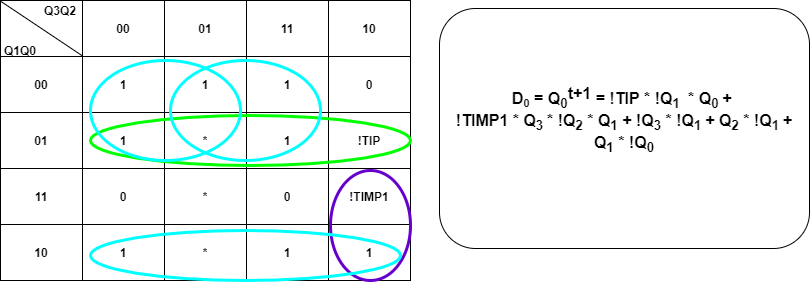

The diagram above was exported from draw.io. Its source (the exported page's mxGraphModel, read from the mxfile embedded in the PNG):
<mxGraphModel dx="1038" dy="491" grid="1" gridSize="10" guides="1" tooltips="1" connect="1" arrows="1" fold="1" page="1" pageScale="1.5" pageWidth="1169" pageHeight="826" background="#ffffff" math="0" shadow="0">
  <root>
    <mxCell id="Ksjegz-SQPVA8QKdCbjO-0" style=";html=1;" />
    <mxCell id="Ksjegz-SQPVA8QKdCbjO-1" style=";html=1;" parent="Ksjegz-SQPVA8QKdCbjO-0" />
    <mxCell id="Ksjegz-SQPVA8QKdCbjO-2" value="" style="shape=table;html=1;whiteSpace=wrap;startSize=0;container=1;collapsible=0;childLayout=tableLayout;fontStyle=1" vertex="1" parent="Ksjegz-SQPVA8QKdCbjO-1">
      <mxGeometry x="190" y="280" width="410" height="280" as="geometry" />
    </mxCell>
    <mxCell id="Ksjegz-SQPVA8QKdCbjO-3" value="" style="shape=partialRectangle;html=1;whiteSpace=wrap;collapsible=0;dropTarget=0;pointerEvents=0;fillColor=none;top=0;left=0;bottom=0;right=0;points=[[0,0.5],[1,0.5]];portConstraint=eastwest;fontStyle=1" vertex="1" parent="Ksjegz-SQPVA8QKdCbjO-2">
      <mxGeometry width="410" height="56" as="geometry" />
    </mxCell>
    <mxCell id="Ksjegz-SQPVA8QKdCbjO-4" value="&amp;nbsp;" style="shape=partialRectangle;html=1;whiteSpace=wrap;connectable=0;overflow=hidden;fillColor=none;top=0;left=0;bottom=0;right=0;fontStyle=1" vertex="1" parent="Ksjegz-SQPVA8QKdCbjO-3">
      <mxGeometry width="82" height="56" as="geometry" />
    </mxCell>
    <mxCell id="Ksjegz-SQPVA8QKdCbjO-5" value="00" style="shape=partialRectangle;html=1;whiteSpace=wrap;connectable=0;overflow=hidden;fillColor=none;top=0;left=0;bottom=0;right=0;fontStyle=1" vertex="1" parent="Ksjegz-SQPVA8QKdCbjO-3">
      <mxGeometry x="82" width="82" height="56" as="geometry" />
    </mxCell>
    <mxCell id="Ksjegz-SQPVA8QKdCbjO-6" value="01" style="shape=partialRectangle;html=1;whiteSpace=wrap;connectable=0;overflow=hidden;fillColor=none;top=0;left=0;bottom=0;right=0;fontStyle=1" vertex="1" parent="Ksjegz-SQPVA8QKdCbjO-3">
      <mxGeometry x="164" width="82" height="56" as="geometry" />
    </mxCell>
    <mxCell id="Ksjegz-SQPVA8QKdCbjO-7" value="11" style="shape=partialRectangle;html=1;whiteSpace=wrap;connectable=0;overflow=hidden;fillColor=none;top=0;left=0;bottom=0;right=0;fontStyle=1" vertex="1" parent="Ksjegz-SQPVA8QKdCbjO-3">
      <mxGeometry x="246" width="82" height="56" as="geometry" />
    </mxCell>
    <mxCell id="Ksjegz-SQPVA8QKdCbjO-8" value="10" style="shape=partialRectangle;html=1;whiteSpace=wrap;connectable=0;overflow=hidden;fillColor=none;top=0;left=0;bottom=0;right=0;fontStyle=1" vertex="1" parent="Ksjegz-SQPVA8QKdCbjO-3">
      <mxGeometry x="328" width="82" height="56" as="geometry" />
    </mxCell>
    <mxCell id="Ksjegz-SQPVA8QKdCbjO-9" value="" style="shape=partialRectangle;html=1;whiteSpace=wrap;collapsible=0;dropTarget=0;pointerEvents=0;fillColor=none;top=0;left=0;bottom=0;right=0;points=[[0,0.5],[1,0.5]];portConstraint=eastwest;fontStyle=1" vertex="1" parent="Ksjegz-SQPVA8QKdCbjO-2">
      <mxGeometry y="56" width="410" height="56" as="geometry" />
    </mxCell>
    <mxCell id="Ksjegz-SQPVA8QKdCbjO-10" value="00" style="shape=partialRectangle;html=1;whiteSpace=wrap;connectable=0;overflow=hidden;fillColor=none;top=0;left=0;bottom=0;right=0;fontStyle=1" vertex="1" parent="Ksjegz-SQPVA8QKdCbjO-9">
      <mxGeometry width="82" height="56" as="geometry" />
    </mxCell>
    <mxCell id="Ksjegz-SQPVA8QKdCbjO-11" value="1" style="shape=partialRectangle;html=1;whiteSpace=wrap;connectable=0;overflow=hidden;fillColor=none;top=0;left=0;bottom=0;right=0;fontStyle=1" vertex="1" parent="Ksjegz-SQPVA8QKdCbjO-9">
      <mxGeometry x="82" width="82" height="56" as="geometry" />
    </mxCell>
    <mxCell id="Ksjegz-SQPVA8QKdCbjO-12" value="1" style="shape=partialRectangle;html=1;whiteSpace=wrap;connectable=0;overflow=hidden;fillColor=none;top=0;left=0;bottom=0;right=0;fontStyle=1" vertex="1" parent="Ksjegz-SQPVA8QKdCbjO-9">
      <mxGeometry x="164" width="82" height="56" as="geometry" />
    </mxCell>
    <mxCell id="Ksjegz-SQPVA8QKdCbjO-13" value="1" style="shape=partialRectangle;html=1;whiteSpace=wrap;connectable=0;overflow=hidden;fillColor=none;top=0;left=0;bottom=0;right=0;fontStyle=1" vertex="1" parent="Ksjegz-SQPVA8QKdCbjO-9">
      <mxGeometry x="246" width="82" height="56" as="geometry" />
    </mxCell>
    <mxCell id="Ksjegz-SQPVA8QKdCbjO-14" value="0" style="shape=partialRectangle;html=1;whiteSpace=wrap;connectable=0;overflow=hidden;fillColor=none;top=0;left=0;bottom=0;right=0;fontStyle=1" vertex="1" parent="Ksjegz-SQPVA8QKdCbjO-9">
      <mxGeometry x="328" width="82" height="56" as="geometry" />
    </mxCell>
    <mxCell id="Ksjegz-SQPVA8QKdCbjO-15" value="" style="shape=partialRectangle;html=1;whiteSpace=wrap;collapsible=0;dropTarget=0;pointerEvents=0;fillColor=none;top=0;left=0;bottom=0;right=0;points=[[0,0.5],[1,0.5]];portConstraint=eastwest;fontStyle=1" vertex="1" parent="Ksjegz-SQPVA8QKdCbjO-2">
      <mxGeometry y="112" width="410" height="56" as="geometry" />
    </mxCell>
    <mxCell id="Ksjegz-SQPVA8QKdCbjO-16" value="01" style="shape=partialRectangle;html=1;whiteSpace=wrap;connectable=0;overflow=hidden;fillColor=none;top=0;left=0;bottom=0;right=0;fontStyle=1" vertex="1" parent="Ksjegz-SQPVA8QKdCbjO-15">
      <mxGeometry width="82" height="56" as="geometry" />
    </mxCell>
    <mxCell id="Ksjegz-SQPVA8QKdCbjO-17" value="1" style="shape=partialRectangle;html=1;whiteSpace=wrap;connectable=0;overflow=hidden;fillColor=none;top=0;left=0;bottom=0;right=0;fontStyle=1" vertex="1" parent="Ksjegz-SQPVA8QKdCbjO-15">
      <mxGeometry x="82" width="82" height="56" as="geometry" />
    </mxCell>
    <mxCell id="Ksjegz-SQPVA8QKdCbjO-18" value="*" style="shape=partialRectangle;html=1;whiteSpace=wrap;connectable=0;overflow=hidden;fillColor=none;top=0;left=0;bottom=0;right=0;fontStyle=1" vertex="1" parent="Ksjegz-SQPVA8QKdCbjO-15">
      <mxGeometry x="164" width="82" height="56" as="geometry" />
    </mxCell>
    <mxCell id="Ksjegz-SQPVA8QKdCbjO-19" value="1" style="shape=partialRectangle;html=1;whiteSpace=wrap;connectable=0;overflow=hidden;fillColor=none;top=0;left=0;bottom=0;right=0;fontStyle=1" vertex="1" parent="Ksjegz-SQPVA8QKdCbjO-15">
      <mxGeometry x="246" width="82" height="56" as="geometry" />
    </mxCell>
    <mxCell id="Ksjegz-SQPVA8QKdCbjO-20" value="!TIP" style="shape=partialRectangle;html=1;whiteSpace=wrap;connectable=0;overflow=hidden;fillColor=none;top=0;left=0;bottom=0;right=0;fontStyle=1" vertex="1" parent="Ksjegz-SQPVA8QKdCbjO-15">
      <mxGeometry x="328" width="82" height="56" as="geometry" />
    </mxCell>
    <mxCell id="Ksjegz-SQPVA8QKdCbjO-21" value="" style="shape=partialRectangle;html=1;whiteSpace=wrap;collapsible=0;dropTarget=0;pointerEvents=0;fillColor=none;top=0;left=0;bottom=0;right=0;points=[[0,0.5],[1,0.5]];portConstraint=eastwest;fontStyle=1" vertex="1" parent="Ksjegz-SQPVA8QKdCbjO-2">
      <mxGeometry y="168" width="410" height="56" as="geometry" />
    </mxCell>
    <mxCell id="Ksjegz-SQPVA8QKdCbjO-22" value="11" style="shape=partialRectangle;html=1;whiteSpace=wrap;connectable=0;overflow=hidden;fillColor=none;top=0;left=0;bottom=0;right=0;fontStyle=1" vertex="1" parent="Ksjegz-SQPVA8QKdCbjO-21">
      <mxGeometry width="82" height="56" as="geometry" />
    </mxCell>
    <mxCell id="Ksjegz-SQPVA8QKdCbjO-23" value="0" style="shape=partialRectangle;html=1;whiteSpace=wrap;connectable=0;overflow=hidden;fillColor=none;top=0;left=0;bottom=0;right=0;fontStyle=1" vertex="1" parent="Ksjegz-SQPVA8QKdCbjO-21">
      <mxGeometry x="82" width="82" height="56" as="geometry" />
    </mxCell>
    <mxCell id="Ksjegz-SQPVA8QKdCbjO-24" value="*" style="shape=partialRectangle;html=1;whiteSpace=wrap;connectable=0;overflow=hidden;fillColor=none;top=0;left=0;bottom=0;right=0;fontStyle=1" vertex="1" parent="Ksjegz-SQPVA8QKdCbjO-21">
      <mxGeometry x="164" width="82" height="56" as="geometry" />
    </mxCell>
    <mxCell id="Ksjegz-SQPVA8QKdCbjO-25" value="0" style="shape=partialRectangle;html=1;whiteSpace=wrap;connectable=0;overflow=hidden;fillColor=none;top=0;left=0;bottom=0;right=0;fontStyle=1" vertex="1" parent="Ksjegz-SQPVA8QKdCbjO-21">
      <mxGeometry x="246" width="82" height="56" as="geometry" />
    </mxCell>
    <mxCell id="Ksjegz-SQPVA8QKdCbjO-26" value="!TIMP1" style="shape=partialRectangle;html=1;whiteSpace=wrap;connectable=0;overflow=hidden;fillColor=none;top=0;left=0;bottom=0;right=0;fontStyle=1" vertex="1" parent="Ksjegz-SQPVA8QKdCbjO-21">
      <mxGeometry x="328" width="82" height="56" as="geometry" />
    </mxCell>
    <mxCell id="Ksjegz-SQPVA8QKdCbjO-27" value="" style="shape=partialRectangle;html=1;whiteSpace=wrap;collapsible=0;dropTarget=0;pointerEvents=0;fillColor=none;top=0;left=0;bottom=0;right=0;points=[[0,0.5],[1,0.5]];portConstraint=eastwest;fontStyle=1" vertex="1" parent="Ksjegz-SQPVA8QKdCbjO-2">
      <mxGeometry y="224" width="410" height="56" as="geometry" />
    </mxCell>
    <mxCell id="Ksjegz-SQPVA8QKdCbjO-28" value="10" style="shape=partialRectangle;html=1;whiteSpace=wrap;connectable=0;overflow=hidden;fillColor=none;top=0;left=0;bottom=0;right=0;fontStyle=1" vertex="1" parent="Ksjegz-SQPVA8QKdCbjO-27">
      <mxGeometry width="82" height="56" as="geometry" />
    </mxCell>
    <mxCell id="Ksjegz-SQPVA8QKdCbjO-29" value="1" style="shape=partialRectangle;html=1;whiteSpace=wrap;connectable=0;overflow=hidden;fillColor=none;top=0;left=0;bottom=0;right=0;fontStyle=1" vertex="1" parent="Ksjegz-SQPVA8QKdCbjO-27">
      <mxGeometry x="82" width="82" height="56" as="geometry" />
    </mxCell>
    <mxCell id="Ksjegz-SQPVA8QKdCbjO-30" value="*" style="shape=partialRectangle;html=1;whiteSpace=wrap;connectable=0;overflow=hidden;fillColor=none;top=0;left=0;bottom=0;right=0;fontStyle=1" vertex="1" parent="Ksjegz-SQPVA8QKdCbjO-27">
      <mxGeometry x="164" width="82" height="56" as="geometry" />
    </mxCell>
    <mxCell id="Ksjegz-SQPVA8QKdCbjO-31" value="1" style="shape=partialRectangle;html=1;whiteSpace=wrap;connectable=0;overflow=hidden;fillColor=none;top=0;left=0;bottom=0;right=0;fontStyle=1" vertex="1" parent="Ksjegz-SQPVA8QKdCbjO-27">
      <mxGeometry x="246" width="82" height="56" as="geometry" />
    </mxCell>
    <mxCell id="Ksjegz-SQPVA8QKdCbjO-32" value="1" style="shape=partialRectangle;html=1;whiteSpace=wrap;connectable=0;overflow=hidden;fillColor=none;top=0;left=0;bottom=0;right=0;fontStyle=1" vertex="1" parent="Ksjegz-SQPVA8QKdCbjO-27">
      <mxGeometry x="328" width="82" height="56" as="geometry" />
    </mxCell>
    <mxCell id="Ksjegz-SQPVA8QKdCbjO-33" value="" style="endArrow=none;html=1;exitX=0;exitY=0.011;exitDx=0;exitDy=0;exitPerimeter=0;entryX=0.199;entryY=-0.015;entryDx=0;entryDy=0;entryPerimeter=0;fontStyle=1" edge="1" parent="Ksjegz-SQPVA8QKdCbjO-2" source="Ksjegz-SQPVA8QKdCbjO-3" target="Ksjegz-SQPVA8QKdCbjO-9">
      <mxGeometry width="50" height="50" relative="1" as="geometry">
        <mxPoint x="270" y="230" as="sourcePoint" />
        <mxPoint x="70" y="50" as="targetPoint" />
      </mxGeometry>
    </mxCell>
    <mxCell id="Ksjegz-SQPVA8QKdCbjO-34" value="Q3Q2" style="text;html=1;strokeColor=none;fillColor=none;align=center;verticalAlign=middle;whiteSpace=wrap;rounded=0;fontStyle=1" vertex="1" parent="Ksjegz-SQPVA8QKdCbjO-1">
      <mxGeometry x="230" y="280" width="40" height="20" as="geometry" />
    </mxCell>
    <mxCell id="Ksjegz-SQPVA8QKdCbjO-35" value="Q1Q0" style="text;html=1;strokeColor=none;fillColor=none;align=center;verticalAlign=middle;whiteSpace=wrap;rounded=0;fontStyle=1" vertex="1" parent="Ksjegz-SQPVA8QKdCbjO-1">
      <mxGeometry x="190" y="320" width="40" height="20" as="geometry" />
    </mxCell>
    <mxCell id="Ksjegz-SQPVA8QKdCbjO-36" value="&lt;font&gt;&lt;b style=&quot;font-size: 16px&quot;&gt;D&lt;/b&gt;&lt;b style=&quot;font-size: 13.3333px&quot;&gt;&lt;sub&gt;0&lt;/sub&gt;&lt;/b&gt;&lt;b&gt;&lt;span style=&quot;font-size: 16px&quot;&gt;&amp;nbsp;= Q&lt;sub&gt;0&lt;/sub&gt;&lt;/span&gt;&lt;sup style=&quot;font-size: 16px&quot;&gt;t+1&lt;/sup&gt;&lt;span style=&quot;font-size: 16px&quot;&gt;&amp;nbsp;= !TIP * !Q&lt;sub&gt;1&amp;nbsp;&lt;/sub&gt;&amp;nbsp;* Q&lt;sub&gt;0 &lt;/sub&gt;+ &lt;br&gt;!TIMP1 * Q&lt;sub&gt;3 &lt;/sub&gt;* !Q&lt;sub&gt;2&lt;/sub&gt;&amp;nbsp;* Q&lt;sub&gt;1&lt;/sub&gt;&amp;nbsp;+ !Q&lt;sub&gt;3&lt;/sub&gt;&amp;nbsp;* !Q&lt;sub&gt;1 &lt;/sub&gt;+ Q&lt;sub&gt;2&lt;/sub&gt;&amp;nbsp;* !Q&lt;sub&gt;1 &lt;/sub&gt;+ Q&lt;sub&gt;1&lt;/sub&gt;&amp;nbsp;* !Q&lt;sub&gt;0&lt;/sub&gt;&lt;/span&gt;&lt;/b&gt;&lt;b style=&quot;font-size: 16px&quot;&gt;&lt;br&gt;&amp;nbsp;&lt;br&gt;&lt;/b&gt;&lt;/font&gt;" style="rounded=1;whiteSpace=wrap;html=1;" vertex="1" parent="Ksjegz-SQPVA8QKdCbjO-1">
      <mxGeometry x="629" y="288" width="370" height="240" as="geometry" />
    </mxCell>
    <mxCell id="71_wl6wv3_Oat-VF7CR4-0" value="" style="ellipse;whiteSpace=wrap;html=1;strokeColor=#6600CC;strokeWidth=3;fillColor=none;" vertex="1" parent="Ksjegz-SQPVA8QKdCbjO-1">
      <mxGeometry x="520" y="450" width="80" height="110" as="geometry" />
    </mxCell>
    <mxCell id="71_wl6wv3_Oat-VF7CR4-1" value="" style="ellipse;whiteSpace=wrap;html=1;strokeWidth=3;fillColor=none;strokeColor=#00FF00;" vertex="1" parent="Ksjegz-SQPVA8QKdCbjO-1">
      <mxGeometry x="280" y="395" width="320" height="50" as="geometry" />
    </mxCell>
    <mxCell id="71_wl6wv3_Oat-VF7CR4-3" value="" style="ellipse;whiteSpace=wrap;html=1;strokeWidth=3;fillColor=none;strokeColor=#00FFFF;" vertex="1" parent="Ksjegz-SQPVA8QKdCbjO-1">
      <mxGeometry x="280" y="340" width="150" height="100" as="geometry" />
    </mxCell>
    <mxCell id="71_wl6wv3_Oat-VF7CR4-4" value="" style="ellipse;whiteSpace=wrap;html=1;strokeWidth=3;fillColor=none;strokeColor=#00FFFF;" vertex="1" parent="Ksjegz-SQPVA8QKdCbjO-1">
      <mxGeometry x="360" y="340" width="150" height="100" as="geometry" />
    </mxCell>
    <mxCell id="71_wl6wv3_Oat-VF7CR4-5" value="" style="ellipse;whiteSpace=wrap;html=1;strokeWidth=3;fillColor=none;strokeColor=#00FFFF;" vertex="1" parent="Ksjegz-SQPVA8QKdCbjO-1">
      <mxGeometry x="280" y="510" width="310" height="50" as="geometry" />
    </mxCell>
  </root>
</mxGraphModel>